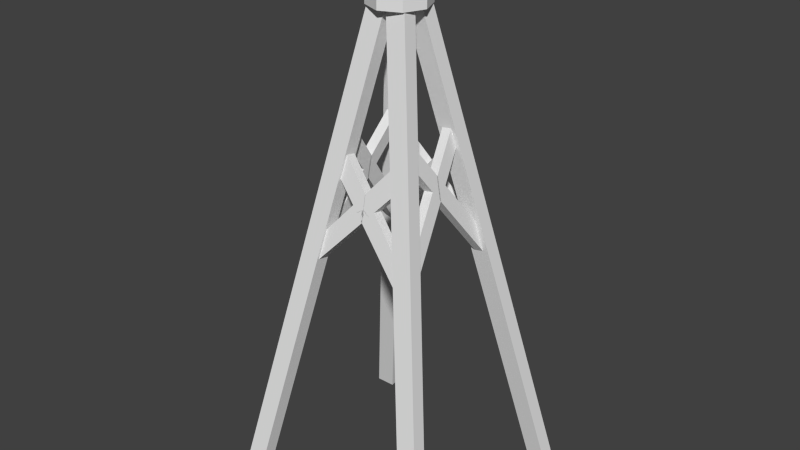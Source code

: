 # Source: windmill.blend  (saved by Blender 2.69.0; exported with 4.5.12 LTS)
import bpy
from mathutils import Matrix  # noqa: F401  (used for matrix-valued properties, if any)

bpy.ops.wm.read_factory_settings(use_empty=True)
scene = bpy.context.scene
scene.name = 'Scene'

# ---- collections
col_collection_1 = bpy.data.collections.new('Collection 1'); scene.collection.children.link(col_collection_1)

# ---- materials (node trees are filled in below, after node groups)
mat_material = bpy.data.materials.new('Material')
mat_material.alpha_threshold = 0.0
mat_material.use_transparent_shadow = False
mat_material.roughness = 0.5
mat_material.line_color = (0.0, 0.0, 0.0, 1.0)

# ---- material node trees

# ---- world
world_world = bpy.data.worlds.new('World'); scene.world = world_world
world_world.color = (0.05088, 0.05088, 0.05088)
world_world.use_sun_shadow = False
world_world.sun_shadow_jitter_overblur = 0.0
world_world.cycles.sampling_method = 'MANUAL'
world_world.cycles.sample_map_resolution = 256

# ---- meshes
me_plane = bpy.data.meshes.new('Plane')
me_plane.from_pydata([(-0.7481, -0.2585, -2.793), (-0.9108, -0.2585, -2.793), (0.01257, 0.507, 1.189), (-0.1502, 0.507, 1.189), (0.7481, -0.2585, -2.793), (0.9108, -0.2585, -2.793), (-0.01257, 0.507, 1.189), (0.1502, 0.507, 1.189), (-0.7481, -0.3729, -2.771), (-0.9108, -0.3729, -2.771), (0.01257, 0.3926, 1.211), (-0.1502, 0.3926, 1.211), (0.7481, -0.3729, -2.771), (0.9108, -0.3729, -2.771), (-0.01257, 0.3926, 1.211), (0.1502, 0.3926, 1.211), (-0.3677, 0.1066, -0.7986), (0.2931, 0.2422, -0.09371), (0.3102, 0.29, 0.1551), (-0.3202, 0.1545, -0.5498), (-0.3677, 0.02744, -0.7834), (0.2931, 0.163, -0.07848), (0.3102, 0.2108, 0.1704), (-0.3202, 0.07529, -0.5346), (0.3677, 0.1066, -0.7986), (-0.2931, 0.2422, -0.09371), (-0.3102, 0.29, 0.1551), (0.3202, 0.1545, -0.5498), (0.3677, 0.02744, -0.7834), (-0.2931, 0.163, -0.07848), (-0.3102, 0.2108, 0.1704), (0.3202, 0.07529, -0.5346), (-0.7481, 1.318, -2.793), (-0.9108, 1.318, -2.793), (0.01257, 0.5524, 1.189), (-0.1502, 0.5524, 1.189), (0.7481, 1.318, -2.793), (0.9108, 1.318, -2.793), (-0.01257, 0.5524, 1.189), (0.1502, 0.5524, 1.189), (-0.7481, 1.432, -2.771), (-0.9108, 1.432, -2.771), (0.01257, 0.6668, 1.211), (-0.1502, 0.6668, 1.211), (0.7481, 1.432, -2.771), (0.9108, 1.432, -2.771), (-0.01257, 0.6668, 1.211), (0.1502, 0.6668, 1.211), (-0.3677, 0.9528, -0.7986), (0.2931, 0.8172, -0.09371), (0.3102, 0.7694, 0.1551), (-0.3202, 0.9049, -0.5498), (-0.3677, 1.032, -0.7834), (0.2931, 0.8964, -0.07848), (0.3102, 0.8486, 0.1704), (-0.3202, 0.9841, -0.5346), (0.3677, 0.9528, -0.7986), (-0.2931, 0.8172, -0.09371), (-0.3102, 0.7694, 0.1551), (0.3202, 0.9049, -0.5498), (0.3677, 1.032, -0.7834), (-0.2931, 0.8964, -0.07848), (-0.3102, 0.8486, 0.1704), (0.3202, 0.9841, -0.5346), (0.4019, 0.1148, -0.813), (0.2309, 0.8407, 0.1438), (0.3102, 0.8407, 0.158), (0.4812, 0.1148, -0.7988), (0.3874, 0.02993, -0.7324), (0.2164, 0.7559, 0.2244), (0.2958, 0.7559, 0.2386), (0.4668, 0.02993, -0.7182), (0.4019, 0.9358, -0.813), (0.2309, 0.2098, 0.1438), (0.3102, 0.2098, 0.158), (0.4812, 0.9358, -0.7988), (0.3874, 1.021, -0.7324), (0.2164, 0.2947, 0.2244), (0.2958, 0.2947, 0.2386), (0.4668, 1.021, -0.7182), (-0.4014, 0.1148, -0.813), (-0.2304, 0.8407, 0.1438), (-0.3097, 0.8407, 0.158), (-0.4808, 0.1148, -0.7988), (-0.387, 0.02993, -0.7324), (-0.216, 0.7559, 0.2244), (-0.2953, 0.7559, 0.2386), (-0.4663, 0.02993, -0.7182), (-0.4014, 0.9358, -0.813), (-0.2304, 0.2098, 0.1438), (-0.3097, 0.2098, 0.158), (-0.4808, 0.9358, -0.7988), (-0.387, 1.021, -0.7324), (-0.216, 0.2947, 0.2244), (-0.2953, 0.2947, 0.2386), (-0.4663, 1.021, -0.7182), (3.638e-12, 0.7641, 1.123), (3.638e-12, 0.7641, 1.312), (0.1694, 0.694, 1.123), (0.1694, 0.694, 1.312), (0.2396, 0.5245, 1.123), (0.2396, 0.5245, 1.312), (0.1694, 0.3551, 1.123), (0.1694, 0.3551, 1.312), (-2.094e-08, 0.2849, 1.123), (-2.094e-08, 0.2849, 1.312), (-0.1694, 0.3551, 1.123), (-0.1694, 0.3551, 1.312), (-0.2396, 0.5245, 1.123), (-0.2396, 0.5245, 1.312), (-0.1694, 0.694, 1.123), (-0.1694, 0.694, 1.312), (3.638e-12, 0.8088, 1.645), (3.638e-12, 0.4202, 1.645), (0.1341, 0.8088, 1.589), (0.1341, 0.4202, 1.589), (0.1896, 0.8088, 1.455), (0.1896, 0.4202, 1.455), (0.1341, 0.8088, 1.321), (0.1341, 0.4202, 1.321), (-1.657e-08, 0.8088, 1.266), (-1.657e-08, 0.4202, 1.266), (-0.1341, 0.8088, 1.321), (-0.1341, 0.4202, 1.321), (-0.1896, 0.8088, 1.455), (-0.1896, 0.4202, 1.455), (-0.1341, 0.8088, 1.589), (-0.1341, 0.4202, 1.589)], [], [(1, 3, 2, 0), (5, 4, 6, 7), (9, 8, 10, 11), (13, 15, 14, 12), (1, 0, 8, 9), (5, 7, 15, 13), (4, 5, 13, 12), (0, 2, 10, 8), (2, 3, 11, 10), (7, 6, 14, 15), (3, 1, 9, 11), (12, 14, 6, 4), (19, 18, 17, 16), (23, 20, 21, 22), (17, 18, 22, 21), (16, 17, 21, 20), (18, 19, 23, 22), (27, 24, 25, 26), (31, 30, 29, 28), (26, 25, 29, 30), (25, 24, 28, 29), (27, 26, 30, 31), (33, 35, 34, 32), (37, 36, 38, 39), (41, 40, 42, 43), (45, 47, 46, 44), (33, 32, 40, 41), (37, 39, 47, 45), (36, 37, 45, 44), (32, 34, 42, 40), (34, 35, 43, 42), (39, 38, 46, 47), (35, 33, 41, 43), (44, 46, 38, 36), (51, 50, 49, 48), (55, 52, 53, 54), (49, 50, 54, 53), (48, 49, 53, 52), (50, 51, 55, 54), (59, 56, 57, 58), (63, 62, 61, 60), (58, 57, 61, 62), (57, 56, 60, 61), (59, 58, 62, 63), (68, 69, 65, 64), (69, 70, 66, 65), (70, 71, 67, 66), (71, 68, 64, 67), (64, 65, 66, 67), (71, 70, 69, 68), (76, 77, 73, 72), (77, 78, 74, 73), (78, 79, 75, 74), (79, 76, 72, 75), (72, 73, 74, 75), (79, 78, 77, 76), (84, 85, 81, 80), (85, 86, 82, 81), (86, 87, 83, 82), (87, 84, 80, 83), (80, 81, 82, 83), (87, 86, 85, 84), (92, 93, 89, 88), (93, 94, 90, 89), (94, 95, 91, 90), (95, 92, 88, 91), (88, 89, 90, 91), (95, 94, 93, 92), (96, 97, 99, 98), (98, 99, 101, 100), (100, 101, 103, 102), (102, 103, 105, 104), (104, 105, 107, 106), (106, 107, 109, 108), (99, 97, 111, 109, 107, 105, 103, 101), (110, 111, 97, 96), (108, 109, 111, 110), (96, 98, 100, 102, 104, 106, 108, 110), (112, 113, 115, 114), (114, 115, 117, 116), (116, 117, 119, 118), (118, 119, 121, 120), (120, 121, 123, 122), (122, 123, 125, 124), (115, 113, 127, 125, 123, 121, 119, 117), (126, 127, 113, 112), (124, 125, 127, 126), (112, 114, 116, 118, 120, 122, 124, 126)])
_uv = me_plane.uv_layers.new(name='UVMap')
_uv.uv.foreach_set('vector', [0.04153, 0.0, 0.04153, 0.9788, 2.476e-07, 0.9866, 0.0, 0.007826, 0.08306, 0.9866, 0.04153, 0.9788, 0.04153, 0.0, 0.08306, 0.007826, 0.1661, 0.9866, 0.1246, 0.9788, 0.1246, 0.0, 0.1661, 0.007826, 0.08306, 0.9866, 0.08306, 0.007826, 0.1246, 0.0, 0.1246, 0.9788, 0.7762, 0.93, 0.7339, 0.93, 0.7339, 0.9003, 0.7762, 0.9003, 0.453, 0.965, 0.453, 1.043e-05, 0.4832, 0.0, 0.4832, 0.9649, 0.8219, 0.93, 0.7797, 0.93, 0.7797, 0.9003, 0.8219, 0.9003, 0.4227, 0.9651, 0.4227, 0.0, 0.453, 1.043e-05, 0.453, 0.9651, 0.6139, 0.8499, 0.6139, 0.8922, 0.5842, 0.8922, 0.5842, 0.8499, 0.8731, 0.2543, 0.8731, 0.212, 0.9028, 0.212, 0.9028, 0.2543, 0.5437, 0.9649, 0.5437, 0.0, 0.5739, 1.046e-05, 0.5739, 0.965, 0.3925, 0.0, 0.3925, 0.9651, 0.3622, 0.9651, 0.3622, 1.034e-05, 0.6939, 0.2872, 0.6939, 0.5347, 0.6539, 0.4826, 0.6598, 0.2299, 0.6539, 0.4774, 0.6198, 0.5347, 0.6139, 0.282, 0.6539, 0.2299, 0.958, 0.3408, 0.9581, 0.275, 0.9791, 0.275, 0.979, 0.3408, 0.9581, 0.5273, 0.958, 0.3408, 0.979, 0.3408, 0.9791, 0.5273, 0.9791, 0.7136, 0.9791, 0.5273, 1.0, 0.5273, 1.0, 0.7137, 0.7339, 0.4774, 0.6998, 0.5347, 0.6939, 0.282, 0.7339, 0.2299, 0.6139, 0.2872, 0.6139, 0.5347, 0.5739, 0.4826, 0.5798, 0.2299, 0.9576, 0.2702, 0.9575, 0.2044, 0.9784, 0.2043, 0.9785, 0.2701, 0.9575, 0.2044, 0.9576, 0.01791, 0.9785, 0.01789, 0.9784, 0.2043, 0.9791, 0.9659, 0.9791, 0.7796, 1.0, 0.7796, 1.0, 0.9659, 0.1661, 0.9497, 0.1661, 0.008109, 0.2076, 0.0, 0.2076, 0.9416, 0.2905, 0.9497, 0.2491, 0.9416, 0.2491, 0.0, 0.2905, 0.008109, 0.332, 0.9497, 0.2905, 0.9416, 0.2905, 0.0, 0.332, 0.008109, 0.2076, 0.9497, 0.2076, 0.008109, 0.2491, 0.0, 0.2491, 0.9416, 0.8642, 0.8988, 0.9064, 0.8988, 0.9064, 0.9285, 0.8642, 0.9285, 0.4832, 0.965, 0.4832, 1.049e-05, 0.5134, 0.0, 0.5134, 0.9649, 0.8219, 0.8988, 0.8642, 0.8988, 0.8642, 0.9285, 0.8219, 0.9285, 0.4227, 1.04e-05, 0.4227, 0.9651, 0.3925, 0.9651, 0.3925, 0.0, 0.7339, 0.8498, 0.7339, 0.8921, 0.7042, 0.8921, 0.7042, 0.8498, 0.9153, 0.8262, 0.8731, 0.8262, 0.8731, 0.7965, 0.9153, 0.7965, 0.5437, 1.046e-05, 0.5437, 0.965, 0.5134, 0.9649, 0.5134, 0.0, 0.332, 0.9651, 0.332, 1.037e-05, 0.3622, 0.0, 0.3622, 0.9651, 0.7733, 0.5822, 0.7733, 0.8246, 0.7339, 0.7751, 0.7398, 0.5273, 0.7733, 0.4724, 0.7398, 0.5273, 0.7339, 0.2795, 0.7733, 0.2299, 0.9365, 0.08368, 0.9366, 0.01789, 0.9575, 0.01791, 0.9574, 0.08371, 0.9366, 0.2701, 0.9365, 0.08368, 0.9574, 0.08371, 0.9575, 0.2702, 1.0, 0.3409, 1.0, 0.5273, 0.9791, 0.5272, 0.9791, 0.3409, 0.8126, 0.7697, 0.7791, 0.8246, 0.7733, 0.5769, 0.8126, 0.5273, 0.8126, 0.2848, 0.8126, 0.5273, 0.7733, 0.4777, 0.7791, 0.2299, 0.9581, 0.7796, 0.958, 0.7138, 0.979, 0.7137, 0.9791, 0.7795, 0.958, 0.7138, 0.9581, 0.5273, 0.9791, 0.5273, 0.979, 0.7137, 0.9995, 0.0838, 0.9995, 0.2701, 0.9785, 0.2702, 0.9785, 0.08383, 0.6139, 0.538, 0.6139, 0.8499, 0.5837, 0.8466, 0.5837, 0.5347, 0.5936, 0.8922, 0.6139, 0.8956, 0.6139, 0.918, 0.5936, 0.9145, 0.6139, 0.8498, 0.6139, 0.538, 0.6441, 0.5347, 0.6441, 0.8465, 0.7339, 0.9144, 0.7136, 0.9179, 0.7136, 0.8955, 0.7339, 0.8921, 0.894, 0.7965, 0.894, 0.5275, 0.9149, 0.5273, 0.9149, 0.7963, 0.8731, 0.5271, 0.8731, 0.2581, 0.894, 0.2583, 0.894, 0.5273, 0.8428, 0.8392, 0.8428, 0.5273, 0.8731, 0.5306, 0.8731, 0.8426, 0.9371, 0.2702, 0.958, 0.2704, 0.9574, 0.2937, 0.9365, 0.2934, 0.7037, 0.8498, 0.7037, 0.538, 0.7339, 0.5347, 0.7339, 0.8465, 0.9149, 0.504, 0.9359, 0.5038, 0.9365, 0.527, 0.9155, 0.5273, 0.9371, 0.527, 0.9365, 0.2934, 0.9574, 0.2937, 0.958, 0.5273, 0.9149, 0.504, 0.9155, 0.2704, 0.9365, 0.2702, 0.9359, 0.5038, 0.8428, 0.2155, 0.8428, 0.5273, 0.8126, 0.5239, 0.8126, 0.2121, 0.6816, 0.9004, 0.7019, 0.9039, 0.7019, 0.9262, 0.6816, 0.9228, 0.8731, 0.212, 0.8731, 0.5239, 0.8428, 0.5273, 0.8428, 0.2154, 0.9231, 0.2508, 0.9028, 0.2543, 0.9028, 0.2319, 0.9231, 0.2285, 0.8731, 0.7965, 0.8731, 0.5275, 0.894, 0.5273, 0.894, 0.7963, 0.9149, 0.2583, 0.9149, 0.5273, 0.894, 0.5271, 0.894, 0.2581, 0.8126, 0.8391, 0.8126, 0.5273, 0.8428, 0.5306, 0.8428, 0.8425, 0.9371, 0.5273, 0.958, 0.5275, 0.9574, 0.5508, 0.9365, 0.5505, 0.6539, 0.8499, 0.6539, 0.538, 0.6841, 0.5347, 0.6841, 0.8466, 0.9149, 0.7612, 0.9359, 0.7609, 0.9365, 0.7841, 0.9155, 0.7844, 0.9371, 0.7841, 0.9365, 0.5505, 0.9574, 0.5508, 0.958, 0.7844, 0.9149, 0.7612, 0.9155, 0.5275, 0.9365, 0.5273, 0.9359, 0.7609, 0.7779, 0.8986, 0.7779, 0.8498, 0.8219, 0.8516, 0.8219, 0.9003, 0.9099, 0.8498, 0.9589, 0.8498, 0.9589, 0.8938, 0.9099, 0.8938, 0.9099, 0.8938, 0.9589, 0.8938, 0.9589, 0.9378, 0.9099, 0.9378, 0.7019, 0.8517, 0.7019, 0.9004, 0.6579, 0.8987, 0.6579, 0.8499, 0.6579, 0.8499, 0.6579, 0.8987, 0.6139, 0.9004, 0.6139, 0.8517, 0.8219, 0.8988, 0.8219, 0.8498, 0.8659, 0.8498, 0.8659, 0.8988, 0.6076, 1.548e-08, 0.6552, 0.0, 0.6889, 0.03367, 0.6889, 0.08129, 0.6552, 0.115, 0.6076, 0.115, 0.5739, 0.08129, 0.5739, 0.03367, 0.7339, 0.9003, 0.7339, 0.8516, 0.7779, 0.8498, 0.7779, 0.8986, 0.8659, 0.8988, 0.8659, 0.8498, 0.9099, 0.8498, 0.9099, 0.8988, 0.5739, 0.1963, 0.5739, 0.1486, 0.6076, 0.115, 0.6552, 0.115, 0.6889, 0.1486, 0.6889, 0.1963, 0.6552, 0.2299, 0.6076, 0.2299, 0.8839, 0.00416, 0.8839, 0.1051, 0.8491, 0.1051, 0.8491, 0.00416, 0.8491, 0.00416, 0.8491, 0.1051, 0.8143, 0.105, 0.8143, 0.004133, 0.8143, 0.004133, 0.8143, 0.105, 0.7795, 0.1051, 0.7795, 0.00416, 0.9187, 0.1051, 0.9187, 0.206, 0.8839, 0.206, 0.8839, 0.1051, 0.8839, 0.1051, 0.8839, 0.206, 0.8491, 0.206, 0.8491, 0.1051, 0.8491, 0.1051, 0.8491, 0.206, 0.8143, 0.206, 0.8143, 0.1051, 0.7795, 0.05047, 0.7795, 0.08813, 0.7529, 0.1148, 0.7154, 0.115, 0.6889, 0.08842, 0.6889, 0.05076, 0.7154, 0.02405, 0.7529, 0.02393, 0.9187, 0.00416, 0.9187, 0.1051, 0.8839, 0.1051, 0.8839, 0.00416, 0.8143, 0.1051, 0.8143, 0.206, 0.7795, 0.206, 0.7795, 0.1051, 0.7795, 0.1792, 0.7529, 0.2059, 0.7154, 0.206, 0.6889, 0.1795, 0.6889, 0.1418, 0.7154, 0.1151, 0.7529, 0.115, 0.7795, 0.1415])
me_plane.materials.append(mat_material)
me_plane.use_remesh_preserve_volume = False
me_plane.use_remesh_preserve_attributes = False
me_plane.use_mirror_vertex_groups = False
me_plane.update()

# ---- objects
ob_plane = bpy.data.objects.new('Plane', me_plane)

# ---- transforms, parenting, visibility, modifiers, constraints
ob_plane.location = (0.0, 0.0, 0.0)
ob_plane.lineart.crease_threshold = 0.0

# ---- collection membership
col_collection_1.objects.link(ob_plane)

# ---- scene / render settings (as saved in the file)
scene.frame_start = 1; scene.frame_end = 250; scene.frame_set(1)
scene.render.engine = 'BLENDER_EEVEE_NEXT'
scene.render.image_settings.compression = 90
scene.render.resolution_percentage = 50
scene.render.dither_intensity = 0.0
scene.cycles.use_denoising = False
scene.cycles.samples = 10
scene.cycles.sampling_pattern = 'TABULATED_SOBOL'
scene.cycles.light_sampling_threshold = 0.0
scene.cycles.use_adaptive_sampling = False
scene.cycles.use_light_tree = False
scene.cycles.blur_glossy = 0.0
scene.cycles.volume_bounces = 1
scene.cycles.pixel_filter_type = 'GAUSSIAN'
scene.cycles.sample_clamp_indirect = 0.0
scene.view_settings.view_transform = 'Standard'
bpy.context.view_layer.update()

# ---- added for rendering (the .blend has no active camera and no usable light): camera, sun
cam_auto = bpy.data.cameras.new('AutoCamera')
cam_auto.lens = 50.0
cam_auto.sensor_width = 36.0
cam_auto.clip_end = 1000.0
ob_auto_camera = bpy.data.objects.new('AutoCamera', cam_auto)
scene.collection.objects.link(ob_auto_camera)
ob_auto_camera.location = (4.74202, -5.16071, 3.21963)
ob_auto_camera.rotation_euler = (1.09748, -7.21219e-08, 0.694738)
scene.camera = ob_auto_camera
light_auto_sun = bpy.data.lights.new('AutoSun', 'SUN')
light_auto_sun.energy = 3.0
light_auto_sun.angle = 0.0523599
ob_auto_sun = bpy.data.objects.new('AutoSun', light_auto_sun)
scene.collection.objects.link(ob_auto_sun)
ob_auto_sun.rotation_euler = (0.872665, 0.174533, 0.523599)
bpy.context.view_layer.update()
